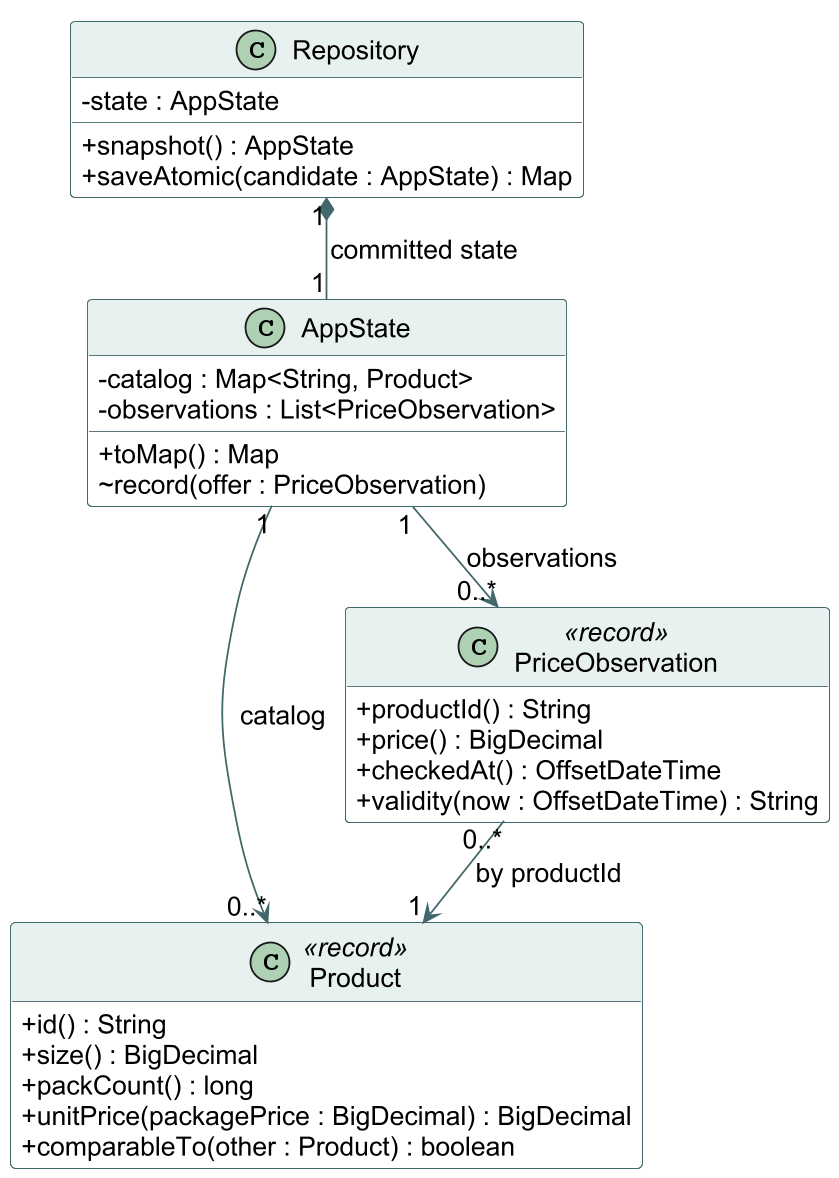

The diagram above was rendered by PlantUML. Its source (embedded in the PNG):
@startuml
!pragma layout smetana
skinparam dpi 170
skinparam shadowing false
skinparam classAttributeIconSize 0
skinparam defaultFontName Arial
skinparam defaultFontSize 15
skinparam classBackgroundColor #FFFFFF
skinparam classBorderColor #41686A
skinparam classHeaderBackgroundColor #E7F1EF
skinparam ArrowColor #41686A
hide empty members
top to bottom direction
class Repository {
  - state : AppState
  + snapshot() : AppState
  + saveAtomic(candidate : AppState) : Map
}
class AppState {
  - catalog : Map<String, Product>
  - observations : List<PriceObservation>
  + toMap() : Map
  ~ record(offer : PriceObservation)
}
class Product <<record>> {
  + id() : String
  + size() : BigDecimal
  + packCount() : long
  + unitPrice(packagePrice : BigDecimal) : BigDecimal
  + comparableTo(other : Product) : boolean
}
class PriceObservation <<record>> {
  + productId() : String
  + price() : BigDecimal
  + checkedAt() : OffsetDateTime
  + validity(now : OffsetDateTime) : String
}
Repository "1" *-- "1" AppState : committed state
AppState "1" --> "0..*" Product : catalog
AppState "1" --> "0..*" PriceObservation : observations
PriceObservation "0..*" --> "1" Product : by productId
@enduml